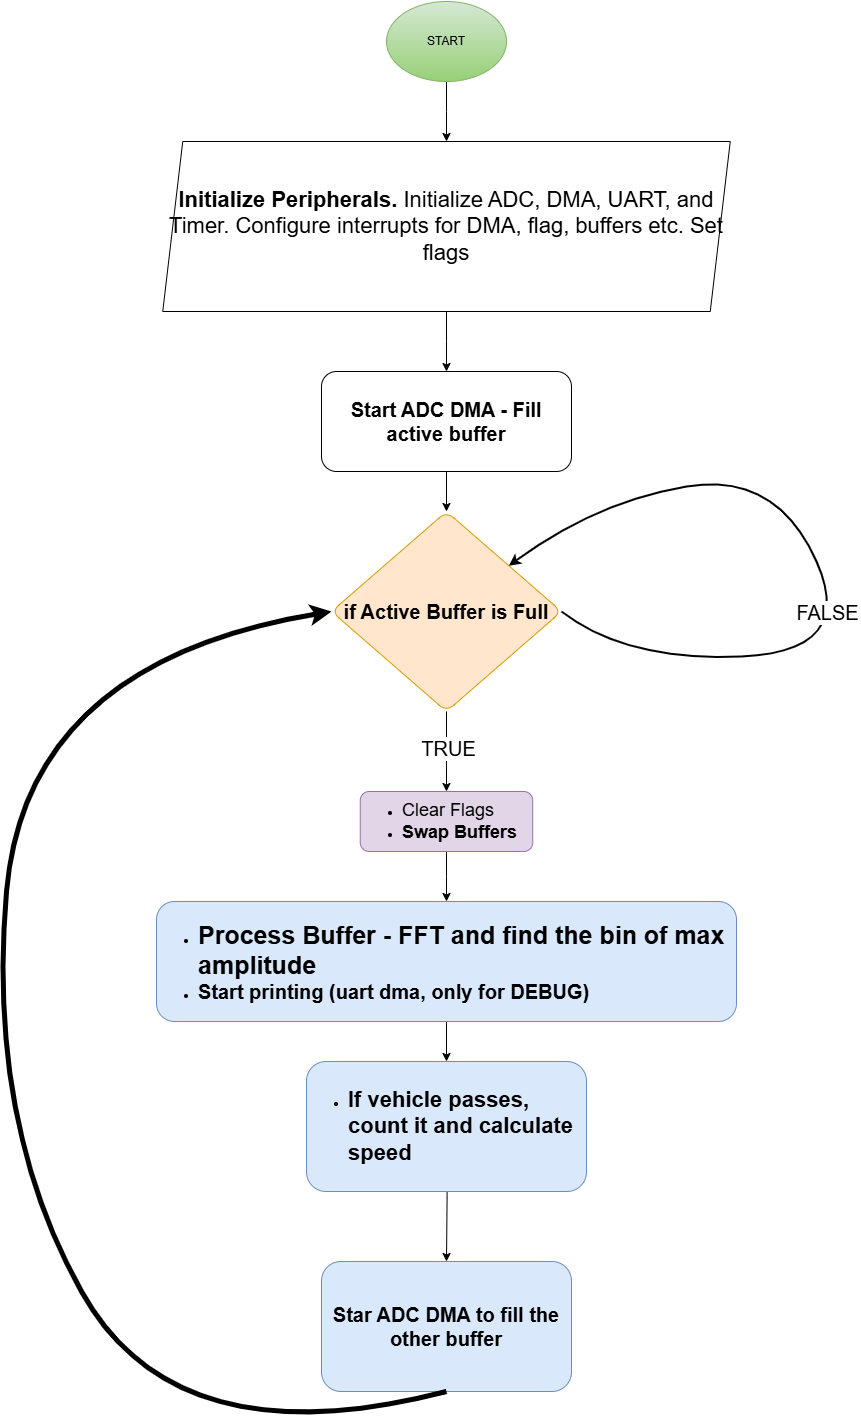

The diagram above was exported from draw.io. Its source (the exported page's mxGraphModel, read from the mxfile embedded in the PNG):
<mxGraphModel dx="3718" dy="1544" grid="1" gridSize="10" guides="1" tooltips="1" connect="1" arrows="1" fold="1" page="1" pageScale="1" pageWidth="850" pageHeight="1100" background="none" math="0" shadow="0">
  <root>
    <mxCell id="0" />
    <mxCell id="1" parent="0" />
    <mxCell id="ClMVa5LSUmE7PCBOvppx-3" value="" style="edgeStyle=orthogonalEdgeStyle;rounded=0;orthogonalLoop=1;jettySize=auto;html=1;" edge="1" parent="1" source="ClMVa5LSUmE7PCBOvppx-1" target="ClMVa5LSUmE7PCBOvppx-2">
      <mxGeometry relative="1" as="geometry" />
    </mxCell>
    <mxCell id="ClMVa5LSUmE7PCBOvppx-1" value="START" style="ellipse;whiteSpace=wrap;html=1;fillColor=#d5e8d4;strokeColor=#82b366;gradientColor=#97d077;" vertex="1" parent="1">
      <mxGeometry x="380" y="70" width="120" height="80" as="geometry" />
    </mxCell>
    <mxCell id="ClMVa5LSUmE7PCBOvppx-5" value="" style="edgeStyle=orthogonalEdgeStyle;rounded=0;orthogonalLoop=1;jettySize=auto;html=1;" edge="1" parent="1" source="ClMVa5LSUmE7PCBOvppx-2" target="ClMVa5LSUmE7PCBOvppx-4">
      <mxGeometry relative="1" as="geometry" />
    </mxCell>
    <mxCell id="ClMVa5LSUmE7PCBOvppx-2" value="&lt;p data-pm-slice=&quot;1 1 []&quot;&gt;&lt;font style=&quot;font-size: 22px;&quot;&gt;&lt;strong style=&quot;&quot;&gt;Initialize Peripherals.&amp;nbsp;&lt;/strong&gt;&lt;span style=&quot;background-color: initial;&quot;&gt;Initialize ADC, DMA, UART, and Timer. Configure interrupts for DMA, flag, buffers etc. Set flags&lt;/span&gt;&lt;/font&gt;&lt;span style=&quot;color: rgba(0, 0, 0, 0); font-family: monospace; font-size: 0px; text-align: start; text-wrap-mode: nowrap; background-color: initial;&quot;&gt;%3CmxGraphModel%3E%3Croot%3E%3CmxCell%20id%3D%220%22%2F%3E%3CmxCell%20id%3D%221%22%20parent%3D%220%22%2F%3E%3CmxCell%20id%3D%222%22%20value%3D%22%26%2310%3B%26lt%3Bul%20data-pm-slice%3D%26quot%3B3%203%20%5B%5D%26quot%3B%20data-spread%3D%26quot%3Bfalse%26quot%3B%26gt%3B%26lt%3Bli%26gt%3B%26lt%3Bp%26gt%3B%26lt%3Bspan%26gt%3BAllocate%20memory%20for%20ping-pong%20buffers%20(%26lt%3B%2Fspan%26gt%3B%26lt%3Bcode%26gt%3B%26lt%3Bspan%26gt%3Bbuffer1%26lt%3B%2Fspan%26gt%3B%26lt%3B%2Fcode%26gt%3B%26lt%3Bspan%26gt%3B%20and%20%26lt%3B%2Fspan%26gt%3B%26lt%3Bcode%26gt%3B%26lt%3Bspan%26gt%3Bbuffer2%26lt%3B%2Fspan%26gt%3B%26lt%3B%2Fcode%26gt%3B%26lt%3Bspan%26gt%3B).%26lt%3B%2Fspan%26gt%3B%26lt%3B%2Fp%26gt%3B%26lt%3B%2Fli%26gt%3B%26lt%3Bli%26gt%3B%26lt%3Bp%26gt%3B%26lt%3Bspan%26gt%3BConfigure%20interrupts%20for%20DMA%20and%20UART.%26lt%3B%2Fspan%26gt%3B%26lt%3B%2Fp%26gt%3B%26lt%3B%2Fli%26gt%3B%26lt%3B%2Ful%26gt%3B%26%2310%3B%26%2310%3B%22%20style%3D%22shape%3Dparallelogram%3Bperimeter%3DparallelogramPerimeter%3BwhiteSpace%3Dwrap%3Bhtml%3D1%3BfixedSize%3D1%3B%22%20vertex%3D%221%22%20parent%3D%221%22%3E%3CmxGeometry%20x%3D%22225%22%20y%3D%22220%22%20width%3D%22430%22%20height%3D%22130%22%20as%3D%22geometry%22%2F%3E%3C%2FmxCell%3E%3C%2Froot%3E%3C%2FmxGraphModel%3E&lt;/span&gt;&lt;/p&gt;" style="shape=parallelogram;perimeter=parallelogramPerimeter;whiteSpace=wrap;html=1;fixedSize=1;" vertex="1" parent="1">
      <mxGeometry x="156.25" y="210" width="567.5" height="170" as="geometry" />
    </mxCell>
    <mxCell id="ClMVa5LSUmE7PCBOvppx-11" value="" style="edgeStyle=orthogonalEdgeStyle;rounded=0;orthogonalLoop=1;jettySize=auto;html=1;" edge="1" parent="1" source="ClMVa5LSUmE7PCBOvppx-4" target="ClMVa5LSUmE7PCBOvppx-10">
      <mxGeometry relative="1" as="geometry" />
    </mxCell>
    <mxCell id="ClMVa5LSUmE7PCBOvppx-4" value="&lt;p data-pm-slice=&quot;1 1 []&quot;&gt;&lt;strong&gt;&lt;font style=&quot;font-size: 20px;&quot;&gt;Start ADC DMA - Fill active buffer&lt;/font&gt;&lt;/strong&gt;&lt;/p&gt;" style="rounded=1;whiteSpace=wrap;html=1;" vertex="1" parent="1">
      <mxGeometry x="315" y="440" width="250" height="100" as="geometry" />
    </mxCell>
    <mxCell id="ClMVa5LSUmE7PCBOvppx-15" value="" style="edgeStyle=orthogonalEdgeStyle;rounded=0;orthogonalLoop=1;jettySize=auto;html=1;" edge="1" parent="1" source="ClMVa5LSUmE7PCBOvppx-10" target="ClMVa5LSUmE7PCBOvppx-14">
      <mxGeometry relative="1" as="geometry" />
    </mxCell>
    <mxCell id="ClMVa5LSUmE7PCBOvppx-16" value="&lt;font style=&quot;font-size: 20px;&quot;&gt;TRUE&lt;/font&gt;" style="edgeLabel;html=1;align=center;verticalAlign=middle;resizable=0;points=[];" vertex="1" connectable="0" parent="ClMVa5LSUmE7PCBOvppx-15">
      <mxGeometry x="-0.0779" y="1" relative="1" as="geometry">
        <mxPoint as="offset" />
      </mxGeometry>
    </mxCell>
    <mxCell id="ClMVa5LSUmE7PCBOvppx-10" value="&lt;font style=&quot;font-size: 20px;&quot;&gt;&lt;b&gt;if Active Buffer is Full&lt;/b&gt;&lt;/font&gt;" style="rhombus;whiteSpace=wrap;html=1;rounded=1;fillColor=#ffe6cc;strokeColor=#d79b00;" vertex="1" parent="1">
      <mxGeometry x="325" y="580" width="230" height="200" as="geometry" />
    </mxCell>
    <mxCell id="ClMVa5LSUmE7PCBOvppx-12" value="" style="curved=1;endArrow=classic;html=1;rounded=0;exitX=1;exitY=0.5;exitDx=0;exitDy=0;strokeWidth=2;" edge="1" parent="1" source="ClMVa5LSUmE7PCBOvppx-10" target="ClMVa5LSUmE7PCBOvppx-10">
      <mxGeometry width="50" height="50" relative="1" as="geometry">
        <mxPoint x="630" y="710" as="sourcePoint" />
        <mxPoint x="680" y="665" as="targetPoint" />
        <Array as="points">
          <mxPoint x="620" y="730" />
          <mxPoint x="850" y="720" />
          <mxPoint x="770" y="540" />
          <mxPoint x="590" y="570" />
        </Array>
      </mxGeometry>
    </mxCell>
    <mxCell id="ClMVa5LSUmE7PCBOvppx-13" value="&lt;font style=&quot;font-size: 20px;&quot;&gt;FALSE&lt;/font&gt;" style="edgeLabel;html=1;align=center;verticalAlign=middle;resizable=0;points=[];" vertex="1" connectable="0" parent="ClMVa5LSUmE7PCBOvppx-12">
      <mxGeometry x="0.1311" relative="1" as="geometry">
        <mxPoint x="27" y="88" as="offset" />
      </mxGeometry>
    </mxCell>
    <mxCell id="ClMVa5LSUmE7PCBOvppx-19" value="" style="edgeStyle=orthogonalEdgeStyle;rounded=0;orthogonalLoop=1;jettySize=auto;html=1;" edge="1" parent="1" source="ClMVa5LSUmE7PCBOvppx-14" target="ClMVa5LSUmE7PCBOvppx-17">
      <mxGeometry relative="1" as="geometry" />
    </mxCell>
    <mxCell id="ClMVa5LSUmE7PCBOvppx-14" value="&lt;ul&gt;&lt;li&gt;&lt;font style=&quot;font-size: 18px;&quot;&gt;Clear Flags&lt;/font&gt;&lt;/li&gt;&lt;li&gt;&lt;font style=&quot;font-size: 18px;&quot;&gt;&lt;b style=&quot;&quot;&gt;Swap Buffers&lt;/b&gt;&lt;/font&gt;&lt;/li&gt;&lt;/ul&gt;" style="rounded=1;whiteSpace=wrap;html=1;align=left;fillColor=#e1d5e7;strokeColor=#9673a6;" vertex="1" parent="1">
      <mxGeometry x="353.75" y="860" width="172.5" height="60" as="geometry" />
    </mxCell>
    <mxCell id="ClMVa5LSUmE7PCBOvppx-21" value="" style="edgeStyle=orthogonalEdgeStyle;rounded=0;orthogonalLoop=1;jettySize=auto;html=1;" edge="1" parent="1" target="ClMVa5LSUmE7PCBOvppx-20">
      <mxGeometry relative="1" as="geometry">
        <mxPoint x="440" y="1200" as="sourcePoint" />
      </mxGeometry>
    </mxCell>
    <mxCell id="ClMVa5LSUmE7PCBOvppx-28" value="" style="edgeStyle=orthogonalEdgeStyle;rounded=0;orthogonalLoop=1;jettySize=auto;html=1;" edge="1" parent="1" source="ClMVa5LSUmE7PCBOvppx-17" target="ClMVa5LSUmE7PCBOvppx-27">
      <mxGeometry relative="1" as="geometry" />
    </mxCell>
    <mxCell id="ClMVa5LSUmE7PCBOvppx-17" value="&lt;ul&gt;&lt;li&gt;&lt;font style=&quot;font-size: 25px;&quot;&gt;&lt;b style=&quot;&quot;&gt;Process Buffer - FFT and find the bin of max amplitude&amp;nbsp;&lt;/b&gt;&lt;/font&gt;&lt;/li&gt;&lt;li&gt;&lt;font style=&quot;font-size: 20px;&quot;&gt;&lt;b&gt;Start printing (uart dma, only for DEBUG)&lt;/b&gt;&lt;/font&gt;&lt;/li&gt;&lt;/ul&gt;" style="rounded=1;whiteSpace=wrap;html=1;align=left;fillColor=#dae8fc;strokeColor=#6c8ebf;" vertex="1" parent="1">
      <mxGeometry x="150" y="970" width="580" height="120" as="geometry" />
    </mxCell>
    <mxCell id="ClMVa5LSUmE7PCBOvppx-20" value="&lt;font style=&quot;font-size: 20px;&quot;&gt;&lt;b&gt;Star ADC DMA to fill the other buffer&lt;/b&gt;&lt;/font&gt;" style="rounded=1;whiteSpace=wrap;html=1;align=center;fillColor=#dae8fc;strokeColor=#6c8ebf;" vertex="1" parent="1">
      <mxGeometry x="315" y="1330" width="250" height="130" as="geometry" />
    </mxCell>
    <mxCell id="ClMVa5LSUmE7PCBOvppx-26" value="" style="curved=1;endArrow=classic;html=1;rounded=0;exitX=0.5;exitY=1;exitDx=0;exitDy=0;entryX=0;entryY=0.5;entryDx=0;entryDy=0;strokeWidth=5;" edge="1" parent="1" source="ClMVa5LSUmE7PCBOvppx-20" target="ClMVa5LSUmE7PCBOvppx-10">
      <mxGeometry width="50" height="50" relative="1" as="geometry">
        <mxPoint x="80" y="1110" as="sourcePoint" />
        <mxPoint x="120" y="930" as="targetPoint" />
        <Array as="points">
          <mxPoint x="170" y="1530" />
          <mxPoint x="-20" y="1190" />
          <mxPoint x="20" y="730" />
        </Array>
      </mxGeometry>
    </mxCell>
    <mxCell id="ClMVa5LSUmE7PCBOvppx-27" value="&lt;ul&gt;&lt;li&gt;&lt;b style=&quot;&quot;&gt;&lt;font style=&quot;font-size: 22px;&quot;&gt;If vehicle passes, count it and calculate speed&lt;/font&gt;&lt;/b&gt;&lt;/li&gt;&lt;/ul&gt;" style="rounded=1;whiteSpace=wrap;html=1;align=left;fillColor=#dae8fc;strokeColor=#6c8ebf;" vertex="1" parent="1">
      <mxGeometry x="300" y="1130" width="280" height="130" as="geometry" />
    </mxCell>
  </root>
</mxGraphModel>